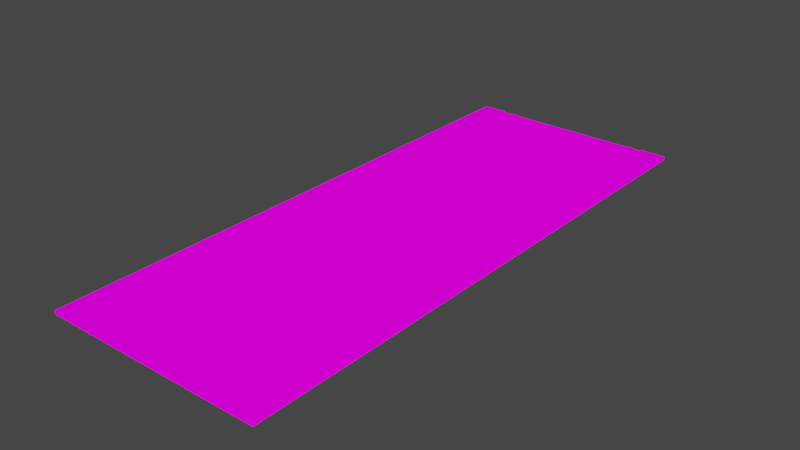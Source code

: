 # Source: Streight-Colored_-_With_Line_-_TextureImport.blend  (saved by Blender 3.6.13; exported with 4.5.12 LTS)
import bpy
from mathutils import Matrix  # noqa: F401  (used for matrix-valued properties, if any)

bpy.ops.wm.read_factory_settings(use_empty=True)
scene = bpy.context.scene
scene.name = 'Scene'

# ---- collections
col_collection = bpy.data.collections.new('Collection'); scene.collection.children.link(col_collection)

# ---- images (referenced by path relative to the original .blend; pixels are not part of the script)
import os
ASSET_DIR = os.environ.get("B2B_ASSET_DIR", "")  # directory of the original .blend (textures are referenced by path, not embedded)
HERE = os.path.dirname(os.path.abspath(__file__))  # packed textures are extracted next to this script under _unpacked/

def load_image(name, relpath, width, height, colorspace="sRGB"):
    """Load a texture the original file referenced (path relative to the .blend, or extracted next to this script)."""
    p = next((c for c in (os.path.join(HERE, relpath), os.path.join(ASSET_DIR, relpath)) if relpath and os.path.exists(c)), "")
    if p:
        img = bpy.data.images.load(p, check_existing=True)
        img.name = name
    else:  # same state as the original file: an image datablock whose file is absent (Cycles renders it pink)
        img = bpy.data.images.new(name, width, height)
        img.source = "FILE"
        img.filepath = "//" + (relpath or name)
    img.colorspace_settings.name = colorspace
    return img
img_sidewalk_better_png = load_image('SideWalk_Better.png', 'SideWalk_Better.png', 1024, 1024, 'sRGB')
img_asphalt_better_png = load_image('Asphalt_Better.png', 'Asphalt_Better.png', 1024, 1024, 'sRGB')
img_curb_mat_better_png = load_image('Curb_Mat_Better.png', 'Curb_Mat_Better.png', 1024, 1024, 'sRGB')
img_road_better_png = load_image('Road_Better.png', 'Road_Better.png', 1024, 1024, 'sRGB')

# ---- materials (node trees are filled in below, after node groups)
mat_sidewalk = bpy.data.materials.new('SideWalk')
mat_asphalt = bpy.data.materials.new('Asphalt')
mat_curb_mat = bpy.data.materials.new('Curb_Mat')
mat_road = bpy.data.materials.new('Road')

# ---- material node trees
mat_sidewalk.use_nodes = True; mat_sidewalk.node_tree.nodes.clear()
_N = mat_sidewalk.node_tree.nodes; _L = mat_sidewalk.node_tree.links
n0 = _N.new('ShaderNodeBsdfPrincipled'); n0.name = 'Principled BSDF'; n0.location = (10, 300)
n0.distribution = 'GGX'
n0.subsurface_method = 'RANDOM_WALK_SKIN'
n0.inputs[0].default_value = (0.1107, 0.1107, 0.1107, 1.0)
n0.inputs[3].default_value = 1.45
n0.inputs[27].default_value = (0.0, 0.0, 0.0, 1.0)
n0.inputs[28].default_value = 1.0
n1 = _N.new('ShaderNodeTexImage'); n1.name = 'Image Texture'; n1.location = (502, 477)
n1.image = img_sidewalk_better_png
n2 = _N.new('ShaderNodeOutputMaterial'); n2.name = 'Material Output'; n2.location = (783, 544)
_L.new(n1.outputs[0], n2.inputs[0])
n2.is_active_output = True
mat_asphalt.use_nodes = True; mat_asphalt.node_tree.nodes.clear()
_N = mat_asphalt.node_tree.nodes; _L = mat_asphalt.node_tree.links
n0 = _N.new('ShaderNodeBsdfPrincipled'); n0.name = 'Principled BSDF'; n0.location = (10, 300)
n0.distribution = 'GGX'
n0.subsurface_method = 'RANDOM_WALK_SKIN'
n0.inputs[0].default_value = (0.0, 0.0, 0.0, 1.0)
n0.inputs[3].default_value = 1.45
n0.inputs[27].default_value = (0.0, 0.0, 0.0, 1.0)
n0.inputs[28].default_value = 1.0
n1 = _N.new('ShaderNodeOutputMaterial'); n1.name = 'Material Output'; n1.location = (841, 555)
n2 = _N.new('ShaderNodeTexImage'); n2.name = 'Image Texture'; n2.location = (549, 490)
n2.image = img_asphalt_better_png
_L.new(n2.outputs[0], n1.inputs[0])
n1.is_active_output = True
mat_curb_mat.use_nodes = True; mat_curb_mat.node_tree.nodes.clear()
_N = mat_curb_mat.node_tree.nodes; _L = mat_curb_mat.node_tree.links
n0 = _N.new('ShaderNodeBsdfPrincipled'); n0.name = 'Principled BSDF'; n0.location = (10, 300)
n0.distribution = 'GGX'
n0.subsurface_method = 'RANDOM_WALK_SKIN'
n0.inputs[0].default_value = (0.8, 0.5121, 0.199, 1.0)
n0.inputs[3].default_value = 1.45
n0.inputs[27].default_value = (0.0, 0.0, 0.0, 1.0)
n0.inputs[28].default_value = 1.0
n1 = _N.new('ShaderNodeTexImage'); n1.name = 'Image Texture'; n1.location = (533, 441)
n1.image = img_curb_mat_better_png
n2 = _N.new('ShaderNodeOutputMaterial'); n2.name = 'Material Output'; n2.location = (821, 501)
_L.new(n1.outputs[0], n2.inputs[0])
n2.is_active_output = True
mat_road.use_nodes = True; mat_road.node_tree.nodes.clear()
_N = mat_road.node_tree.nodes; _L = mat_road.node_tree.links
n0 = _N.new('ShaderNodeBsdfPrincipled'); n0.name = 'Principled BSDF'; n0.location = (138, 434)
n0.distribution = 'GGX'
n0.subsurface_method = 'RANDOM_WALK_SKIN'
n0.inputs[3].default_value = 1.45
n0.inputs[27].default_value = (0.0, 0.0, 0.0, 1.0)
n0.inputs[28].default_value = 1.0
n1 = _N.new('ShaderNodeTexBrick'); n1.name = 'Brick Texture'; n1.location = (-91, 403)
n1.offset_frequency = 1
n1.squash_frequency = 1
n1.inputs[4].default_value = 1.3
n1.inputs[5].default_value = 0.145
n1.inputs[6].default_value = 0.0
n1.inputs[7].default_value = -1.0
n1.inputs[8].default_value = 0.3
n1.inputs[9].default_value = 1.7
n2 = _N.new('ShaderNodeMapping'); n2.name = 'Mapping'; n2.location = (-311, 388)
n2.inputs[1].default_value = (0.2, 0.2, 0.0)
n2.inputs[3].default_value = (0.05, 1.0, 1.0)
n3 = _N.new('ShaderNodeTexCoord'); n3.name = 'Texture Coordinate'; n3.location = (-527, 369)
n4 = _N.new('ShaderNodeOutputMaterial'); n4.name = 'Material Output'; n4.location = (1007, 578)
n5 = _N.new('ShaderNodeTexImage'); n5.name = 'Image Texture'; n5.location = (696, 505)
n5.image = img_road_better_png
_L.new(n2.outputs[0], n1.inputs[0])
_L.new(n3.outputs[0], n2.inputs[0])
_L.new(n1.outputs[0], n0.inputs[0])
_L.new(n5.outputs[0], n4.inputs[0])
n4.is_active_output = True

# ---- world
world_world = bpy.data.worlds.new('World'); scene.world = world_world
world_world.use_nodes = True; world_world.node_tree.nodes.clear()
_N = world_world.node_tree.nodes; _L = world_world.node_tree.links
n0 = _N.new('ShaderNodeOutputWorld'); n0.name = 'World Output'; n0.location = (300, 300)
n1 = _N.new('ShaderNodeBackground'); n1.name = 'Background'; n1.location = (10, 300)
n1.inputs[0].default_value = (0.05088, 0.05088, 0.05088, 1.0)
_L.new(n1.outputs[0], n0.inputs[0])
n0.is_active_output = True
world_world.color = (0.05088, 0.05088, 0.05088)
world_world.use_sun_shadow = False
world_world.sun_shadow_jitter_overblur = 0.0

# ---- meshes
me_road_streight = bpy.data.meshes.new('Road_Streight')
me_road_streight.from_pydata([(4.85, 12.5, 2.5e-09), (3.25, 12.5, 0.11), (3.75, 12.5, 0.11), (3.85, 12.5, 0.15), (4.85, 12.5, 0.15), (3.75, 12.5, 0.16), (3.85, 12.5, 0.16), (3.0, 12.5, 0.11), (-4.85, 12.5, 2.5e-09), (-3.25, 12.5, 0.11), (-3.0, 12.5, 0.11), (3.0, 12.5, 0.14), (3.25, 12.5, 0.14), (-3.25, 12.5, 0.14), (-3.0, 12.5, 0.14), (-4.85, 12.5, 0.15), (-3.85, 12.5, 0.15), (-3.75, 12.5, 0.11), (-3.85, 12.5, 0.16), (-3.75, 12.5, 0.16), (3.75, -12.5, 0.11), (3.25, -12.5, 0.11), (4.85, -12.5, -1.09e-06), (4.85, -12.5, 0.15), (3.85, -12.5, 0.15), (3.75, -12.5, 0.16), (3.85, -12.5, 0.16), (3.0, -12.5, 0.11), (-3.0, -12.5, 0.11), (-3.25, -12.5, 0.11), (-4.85, -12.5, -1.09e-06), (3.25, -12.5, 0.14), (3.0, -12.5, 0.14), (-3.0, -12.5, 0.14), (-3.25, -12.5, 0.14), (-3.85, -12.5, 0.15), (-4.85, -12.5, 0.15), (-3.75, -12.5, 0.11), (-3.75, -12.5, 0.16), (-3.85, -12.5, 0.16)], [], [(0, 1, 2), (3, 4, 0), (3, 2, 5), (3, 5, 6), (0, 2, 3), (0, 7, 1), (8, 9, 10), (0, 8, 10), (1, 11, 12), (1, 7, 11), (0, 10, 7), (10, 13, 14), (10, 9, 13), (8, 15, 16), (8, 17, 9), (16, 18, 19), (17, 16, 19), (17, 8, 16), (20, 21, 22), (22, 23, 24), (25, 20, 24), (26, 25, 24), (24, 20, 22), (21, 27, 22), (28, 29, 30), (28, 30, 22), (31, 32, 21), (32, 27, 21), (27, 28, 22), (33, 34, 28), (34, 29, 28), (35, 36, 30), (29, 37, 30), (38, 39, 35), (38, 35, 37), (35, 30, 37), (3, 23, 4), (3, 24, 23), (6, 24, 3), (6, 26, 24), (5, 26, 6), (5, 25, 26), (2, 25, 5), (2, 20, 25), (1, 20, 2), (1, 21, 20), (12, 21, 1), (12, 31, 21), (11, 31, 12), (11, 32, 31), (7, 32, 11), (7, 27, 32), (10, 27, 7), (10, 28, 27), (14, 28, 10), (14, 33, 28), (13, 33, 14), (13, 34, 33), (9, 34, 13), (9, 29, 34), (17, 29, 9), (17, 37, 29), (19, 37, 17), (19, 38, 37), (18, 38, 19), (18, 39, 38), (16, 39, 18), (16, 35, 39), (15, 35, 16), (15, 36, 35), (8, 36, 15), (8, 30, 36), (0, 30, 8), (0, 22, 30), (4, 22, 0), (4, 23, 22)])
me_road_streight.polygons.foreach_set('material_index', [0, 0, 0, 0, 0, 0, 0, 0, 0, 0, 0, 0, 0, 0, 0, 2, 0, 0, 0, 0, 0, 0, 0, 0, 0, 0, 0, 0, 0, 0, 0, 0, 0, 0, 0, 0, 0, 0, 2, 2, 2, 2, 2, 2, 1, 1, 0, 2, 2, 2, 0, 2, 3, 3, 0, 2, 2, 2, 2, 2, 1, 1, 2, 0, 2, 2, 2, 2, 0, 0, 0, 0, 0, 0, 0, 0])
_uv = me_road_streight.uv_layers.new(name='UVMap')
_uv.uv.foreach_set('vector', [0.9903, 0.009728, 0.987, 0.05681, 0.987, 0.04209, 0.9859, 0.03915, 0.9859, 0.009728, 0.9903, 0.009728, 0.9859, 0.03915, 0.987, 0.04209, 0.9856, 0.04209, 0.9859, 0.03915, 0.9856, 0.04209, 0.9856, 0.03915, 0.9903, 0.009728, 0.987, 0.04209, 0.9859, 0.03915, 0.9903, 0.009728, 0.987, 0.06416, 0.987, 0.05681, 0.9903, 0.2951, 0.987, 0.2481, 0.987, 0.2407, 0.9903, 0.009728, 0.9903, 0.2951, 0.987, 0.2407, 0.987, 0.05681, 0.9862, 0.06416, 0.9862, 0.05681, 0.987, 0.05681, 0.987, 0.06416, 0.9862, 0.06416, 0.9903, 0.009728, 0.987, 0.2407, 0.987, 0.06416, 0.987, 0.2407, 0.9862, 0.2481, 0.9862, 0.2407, 0.987, 0.2407, 0.987, 0.2481, 0.9862, 0.2481, 0.9903, 0.2951, 0.9859, 0.2951, 0.9859, 0.2657, 0.9903, 0.2951, 0.987, 0.2628, 0.987, 0.2481, 0.9859, 0.2657, 0.9856, 0.2657, 0.9856, 0.2628, 0.987, 0.2628, 0.9859, 0.2657, 0.9856, 0.2628, 0.987, 0.2628, 0.9903, 0.2951, 0.9859, 0.2657, 0.987, 0.5677, 0.987, 0.5529, 0.9903, 0.6, 0.9903, 0.6, 0.9859, 0.6, 0.9859, 0.5706, 0.9856, 0.5677, 0.987, 0.5677, 0.9859, 0.5706, 0.9856, 0.5706, 0.9856, 0.5677, 0.9859, 0.5706, 0.9859, 0.5706, 0.987, 0.5677, 0.9903, 0.6, 0.987, 0.5529, 0.987, 0.5456, 0.9903, 0.6, 0.987, 0.369, 0.987, 0.3617, 0.9903, 0.3146, 0.987, 0.369, 0.9903, 0.3146, 0.9903, 0.6, 0.9862, 0.5529, 0.9862, 0.5456, 0.987, 0.5529, 0.9862, 0.5456, 0.987, 0.5456, 0.987, 0.5529, 0.987, 0.5456, 0.987, 0.369, 0.9903, 0.6, 0.9862, 0.369, 0.9862, 0.3617, 0.987, 0.369, 0.9862, 0.3617, 0.987, 0.3617, 0.987, 0.369, 0.9859, 0.344, 0.9859, 0.3146, 0.9903, 0.3146, 0.987, 0.3617, 0.987, 0.347, 0.9903, 0.3146, 0.9856, 0.347, 0.9856, 0.344, 0.9859, 0.344, 0.9856, 0.347, 0.9859, 0.344, 0.987, 0.347, 0.9859, 0.344, 0.9903, 0.3146, 0.987, 0.347, 0.5106, 0.7453, 0.54, 0.009728, 0.54, 0.7453, 0.5106, 0.7453, 0.5106, 0.009728, 0.54, 0.009728, 0.9461, 0.7453, 0.9464, 0.009728, 0.9464, 0.7453, 0.9461, 0.7453, 0.9461, 0.009728, 0.9464, 0.009728, 0.8005, 0.7453, 0.8034, 0.009728, 0.8034, 0.7453, 0.8005, 0.7453, 0.8005, 0.009728, 0.8034, 0.009728, 0.8229, 0.7453, 0.8243, 0.009728, 0.8243, 0.7453, 0.8229, 0.7453, 0.8229, 0.009728, 0.8243, 0.009728, 0.6084, 0.7453, 0.6231, 0.009728, 0.6231, 0.7453, 0.6084, 0.7453, 0.6084, 0.009728, 0.6231, 0.009728, 0.8647, 0.7453, 0.8656, 0.009728, 0.8656, 0.7453, 0.8647, 0.7453, 0.8647, 0.009728, 0.8656, 0.009728, 0.6767, 0.7453, 0.6841, 0.009728, 0.6841, 0.7453, 0.6767, 0.7453, 0.6767, 0.009728, 0.6841, 0.009728, 0.8851, 0.7453, 0.8859, 0.009728, 0.8859, 0.7453, 0.8851, 0.7453, 0.8851, 0.009728, 0.8859, 0.009728, 0.3146, 0.7453, 0.4912, 0.009728, 0.4912, 0.7453, 0.3146, 0.7453, 0.3146, 0.009728, 0.4912, 0.009728, 0.9054, 0.7453, 0.9063, 0.009728, 0.9063, 0.7453, 0.9054, 0.7453, 0.9054, 0.009728, 0.9063, 0.009728, 0.7035, 0.7453, 0.7109, 0.009728, 0.7109, 0.7453, 0.7035, 0.7453, 0.7035, 0.009728, 0.7109, 0.009728, 0.9257, 0.7453, 0.9266, 0.009728, 0.9266, 0.7453, 0.9257, 0.7453, 0.9257, 0.009728, 0.9266, 0.009728, 0.6425, 0.7453, 0.6572, 0.009728, 0.6572, 0.7453, 0.6425, 0.7453, 0.6425, 0.009728, 0.6572, 0.009728, 0.8438, 0.7453, 0.8453, 0.009728, 0.8453, 0.7453, 0.8438, 0.7453, 0.8438, 0.009728, 0.8453, 0.009728, 0.7781, 0.7453, 0.781, 0.009728, 0.781, 0.7453, 0.7781, 0.7453, 0.7781, 0.009728, 0.781, 0.009728, 0.9658, 0.7453, 0.9661, 0.009728, 0.9661, 0.7453, 0.9658, 0.7453, 0.9658, 0.009728, 0.9661, 0.009728, 0.5595, 0.7453, 0.5889, 0.009728, 0.5889, 0.7453, 0.5595, 0.7453, 0.5595, 0.009728, 0.5889, 0.009728, 0.7303, 0.7453, 0.7347, 0.009728, 0.7347, 0.7453, 0.7303, 0.7453, 0.7303, 0.009728, 0.7347, 0.009728, 0.009728, 0.7453, 0.2951, 0.009728, 0.2951, 0.7453, 0.009728, 0.7453, 0.009728, 0.009728, 0.2951, 0.009728, 0.7542, 0.7453, 0.7586, 0.009728, 0.7586, 0.7453, 0.7542, 0.7453, 0.7542, 0.009728, 0.7586, 0.009728])
_uv = me_road_streight.uv_layers.new(name='automap')
_uv.uv.foreach_set('vector', [0.856, 0.001319, 0.8516, 0.06515, 0.8516, 0.0452, 0.85, 0.04121, 0.85, 0.001319, 0.856, 0.001319, 0.85, 0.04121, 0.8516, 0.0452, 0.8496, 0.0452, 0.85, 0.04121, 0.8496, 0.0452, 0.8496, 0.04121, 0.856, 0.001319, 0.8516, 0.0452, 0.85, 0.04121, 0.856, 0.001319, 0.8516, 0.07512, 0.8516, 0.06515, 0.856, 0.3883, 0.8516, 0.3245, 0.8516, 0.3145, 0.856, 0.001319, 0.856, 0.3883, 0.8516, 0.3145, 0.8516, 0.06515, 0.8504, 0.07512, 0.8504, 0.06515, 0.8516, 0.06515, 0.8516, 0.07512, 0.8504, 0.07512, 0.856, 0.001319, 0.8516, 0.3145, 0.8516, 0.07512, 0.8516, 0.3145, 0.8504, 0.3245, 0.8504, 0.3145, 0.8516, 0.3145, 0.8516, 0.3245, 0.8504, 0.3245, 0.856, 0.3883, 0.85, 0.3883, 0.85, 0.3484, 0.856, 0.3883, 0.8516, 0.3444, 0.8516, 0.3245, 0.85, 0.3484, 0.8496, 0.3484, 0.8496, 0.3444, 0.8516, 0.3444, 0.85, 0.3484, 0.8496, 0.3444, 0.8516, 0.3444, 0.856, 0.3883, 0.85, 0.3484, 0.8516, 0.734, 0.8516, 0.7141, 0.856, 0.7779, 0.856, 0.7779, 0.85, 0.7779, 0.85, 0.738, 0.8496, 0.734, 0.8516, 0.734, 0.85, 0.738, 0.8496, 0.738, 0.8496, 0.734, 0.85, 0.738, 0.85, 0.738, 0.8516, 0.734, 0.856, 0.7779, 0.8516, 0.7141, 0.8516, 0.7041, 0.856, 0.7779, 0.8516, 0.4647, 0.8516, 0.4548, 0.856, 0.3909, 0.8516, 0.4647, 0.856, 0.3909, 0.856, 0.7779, 0.8504, 0.7141, 0.8504, 0.7041, 0.8516, 0.7141, 0.8504, 0.7041, 0.8516, 0.7041, 0.8516, 0.7141, 0.8516, 0.7041, 0.8516, 0.4647, 0.856, 0.7779, 0.8504, 0.4647, 0.8504, 0.4548, 0.8516, 0.4647, 0.8504, 0.4548, 0.8516, 0.4548, 0.8516, 0.4647, 0.85, 0.4308, 0.85, 0.3909, 0.856, 0.3909, 0.8516, 0.4548, 0.8516, 0.4348, 0.856, 0.3909, 0.8496, 0.4348, 0.8496, 0.4308, 0.85, 0.4308, 0.8496, 0.4348, 0.85, 0.4308, 0.8516, 0.4348, 0.85, 0.4308, 0.856, 0.3909, 0.8516, 0.4348, 0.6329, 0.9987, 0.6728, 0.001319, 0.6728, 0.9987, 0.6329, 0.9987, 0.6329, 0.001319, 0.6728, 0.001319, 0.8435, 0.9987, 0.8439, 0.001319, 0.8439, 0.9987, 0.8435, 0.9987, 0.8435, 0.001319, 0.8439, 0.001319, 0.8123, 0.9987, 0.8163, 0.001319, 0.8163, 0.9987, 0.8123, 0.9987, 0.8123, 0.001319, 0.8163, 0.001319, 0.8189, 0.9987, 0.8209, 0.001319, 0.8209, 0.9987, 0.8189, 0.9987, 0.8189, 0.001319, 0.8209, 0.001319, 0.718, 0.9987, 0.7379, 0.001319, 0.7379, 0.9987, 0.718, 0.9987, 0.718, 0.001319, 0.7379, 0.001319, 0.8282, 0.9987, 0.8294, 0.001319, 0.8294, 0.9987, 0.8282, 0.9987, 0.8282, 0.001319, 0.8294, 0.001319, 0.7632, 0.9987, 0.7731, 0.001319, 0.7731, 0.9987, 0.7632, 0.9987, 0.7632, 0.001319, 0.7731, 0.001319, 0.832, 0.9987, 0.8332, 0.001319, 0.8332, 0.9987, 0.832, 0.9987, 0.832, 0.001319, 0.8332, 0.001319, 0.3909, 0.9987, 0.6303, 0.001319, 0.6303, 0.9987, 0.3909, 0.9987, 0.3909, 0.001319, 0.6303, 0.001319, 0.8358, 0.9987, 0.837, 0.001319, 0.837, 0.9987, 0.8358, 0.9987, 0.8358, 0.001319, 0.837, 0.001319, 0.7758, 0.9987, 0.7858, 0.001319, 0.7858, 0.9987, 0.7758, 0.9987, 0.7758, 0.001319, 0.7858, 0.001319, 0.8397, 0.9987, 0.8409, 0.001319, 0.8409, 0.9987, 0.8397, 0.9987, 0.8397, 0.001319, 0.8409, 0.001319, 0.7406, 0.9987, 0.7605, 0.001319, 0.7605, 0.9987, 0.7406, 0.9987, 0.7406, 0.001319, 0.7605, 0.001319, 0.8235, 0.9987, 0.8255, 0.001319, 0.8255, 0.9987, 0.8235, 0.9987, 0.8235, 0.001319, 0.8255, 0.001319, 0.8056, 0.9987, 0.8096, 0.001319, 0.8096, 0.9987, 0.8056, 0.9987, 0.8056, 0.001319, 0.8096, 0.001319, 0.8465, 0.9987, 0.8469, 0.001319, 0.8469, 0.9987, 0.8465, 0.9987, 0.8465, 0.001319, 0.8469, 0.001319, 0.6755, 0.9987, 0.7154, 0.001319, 0.7154, 0.9987, 0.6755, 0.9987, 0.6755, 0.001319, 0.7154, 0.001319, 0.7884, 0.9987, 0.7944, 0.001319, 0.7944, 0.9987, 0.7884, 0.9987, 0.7884, 0.001319, 0.7944, 0.001319, 0.001319, 0.9987, 0.3883, 0.001319, 0.3883, 0.9987, 0.001319, 0.9987, 0.001319, 0.001319, 0.3883, 0.001319, 0.797, 0.9987, 0.803, 0.001319, 0.803, 0.9987, 0.797, 0.9987, 0.797, 0.001319, 0.803, 0.001319])
_uv.active_render = True
me_road_streight.materials.append(mat_sidewalk)
me_road_streight.materials.append(mat_asphalt)
me_road_streight.materials.append(mat_curb_mat)
me_road_streight.materials.append(mat_road)
me_road_streight.auto_texspace = False
me_road_streight.update()

# ---- objects
ob_road_streight = bpy.data.objects.new('Road_Streight', me_road_streight)

# ---- transforms, parenting, visibility, modifiers, constraints
ob_road_streight.location = (0.0, 0.0, 0.0)

# ---- collection membership
col_collection.objects.link(ob_road_streight)

# ---- scene / render settings (as saved in the file)
scene.frame_start = 1; scene.frame_end = 250; scene.frame_set(1)
scene.render.engine = 'CYCLES'
scene.cycles.sampling_pattern = 'TABULATED_SOBOL'
scene.view_settings.view_transform = 'Filmic'
bpy.context.view_layer.update()

# ---- added for rendering (the .blend has no active camera and no usable light): camera, sun
cam_auto = bpy.data.cameras.new('AutoCamera')
cam_auto.lens = 50.0
cam_auto.sensor_width = 36.0
cam_auto.clip_end = 1000.0
ob_auto_camera = bpy.data.objects.new('AutoCamera', cam_auto)
scene.collection.objects.link(ob_auto_camera)
ob_auto_camera.location = (24.8111, -29.7734, 19.9289)
ob_auto_camera.rotation_euler = (1.09748, -7.21219e-08, 0.694738)
scene.camera = ob_auto_camera
light_auto_sun = bpy.data.lights.new('AutoSun', 'SUN')
light_auto_sun.energy = 3.0
light_auto_sun.angle = 0.0523599
ob_auto_sun = bpy.data.objects.new('AutoSun', light_auto_sun)
scene.collection.objects.link(ob_auto_sun)
ob_auto_sun.rotation_euler = (0.872665, 0.174533, 0.523599)
bpy.context.view_layer.update()
